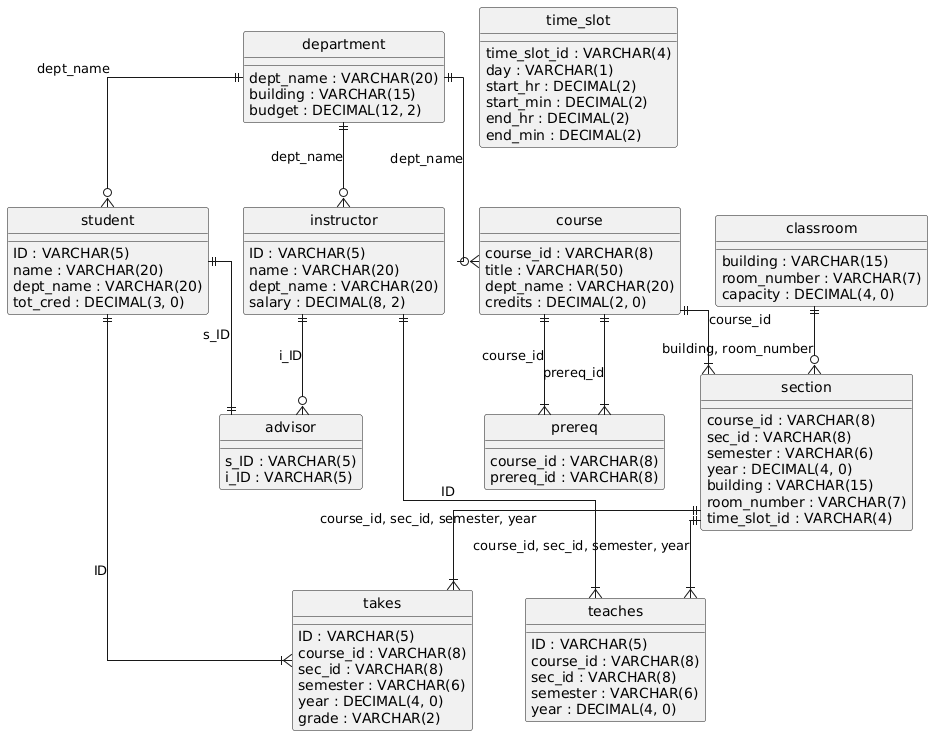

The diagram above was rendered by PlantUML. Its source (embedded in the PNG):
@startuml
hide circle
skinparam linetype ortho

entity "classroom" as classroom {
  building : VARCHAR(15)
  room_number : VARCHAR(7)
  capacity : DECIMAL(4, 0)
}

entity "department" as department {
  dept_name : VARCHAR(20)
  building : VARCHAR(15)
  budget : DECIMAL(12, 2)
}

entity "course" as course {
  course_id : VARCHAR(8)
  title : VARCHAR(50)
  dept_name : VARCHAR(20)
  credits : DECIMAL(2, 0)
}

entity "instructor" as instructor {
  ID : VARCHAR(5)
  name : VARCHAR(20)
  dept_name : VARCHAR(20)
  salary : DECIMAL(8, 2)
}

entity "section" as section {
  course_id : VARCHAR(8)
  sec_id : VARCHAR(8)
  semester : VARCHAR(6)
  year : DECIMAL(4, 0)
  building : VARCHAR(15)
  room_number : VARCHAR(7)
  time_slot_id : VARCHAR(4)
}

entity "teaches" as teaches {
  ID : VARCHAR(5)
  course_id : VARCHAR(8)
  sec_id : VARCHAR(8)
  semester : VARCHAR(6)
  year : DECIMAL(4, 0)
}

entity "student" as student {
  ID : VARCHAR(5)
  name : VARCHAR(20)
  dept_name : VARCHAR(20)
  tot_cred : DECIMAL(3, 0)
}

entity "takes" as takes {
  ID : VARCHAR(5)
  course_id : VARCHAR(8)
  sec_id : VARCHAR(8)
  semester : VARCHAR(6)
  year : DECIMAL(4, 0)
  grade : VARCHAR(2)
}

entity "advisor" as advisor {
  s_ID : VARCHAR(5)
  i_ID : VARCHAR(5)
}

entity "time_slot" as time_slot {
  time_slot_id : VARCHAR(4)
  day : VARCHAR(1)
  start_hr : DECIMAL(2)
  start_min : DECIMAL(2)
  end_hr : DECIMAL(2)
  end_min : DECIMAL(2)
}

entity "prereq" as prereq {
  course_id : VARCHAR(8)
  prereq_id : VARCHAR(8)
}

department ||--o{ course : "dept_name"
department ||--o{ instructor : "dept_name"
course ||--|{ section : "course_id"
classroom ||--o{ section : "building, room_number"
section ||--|{ teaches : "course_id, sec_id, semester, year"
instructor ||--|{ teaches : "ID"
department ||--o{ student : "dept_name"
section ||--|{ takes : "course_id, sec_id, semester, year"
student ||--|{ takes : "ID"
instructor ||--o{ advisor : "i_ID"
student ||--|| advisor : "s_ID"
course ||--|{ prereq : "course_id"
course ||--|{ prereq : "prereq_id"
@enduml